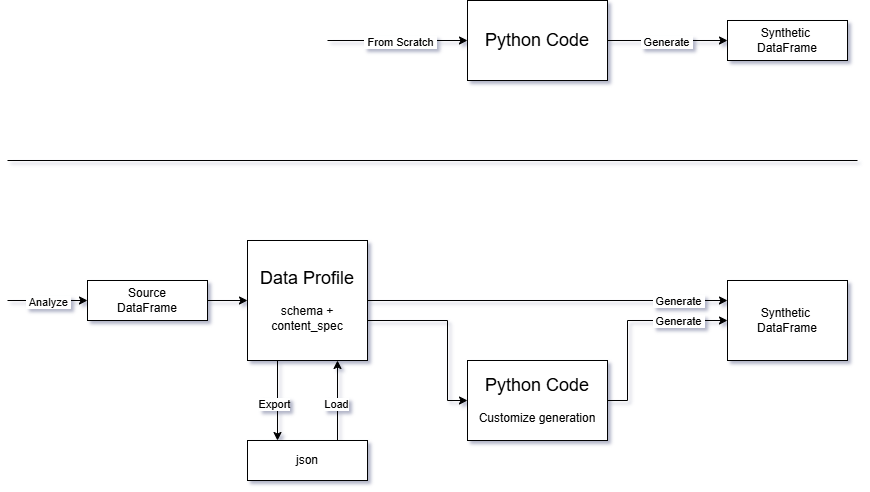

The diagram above was exported from draw.io. Its source (the exported page's mxGraphModel, read from the mxfile embedded in the PNG):
<mxGraphModel dx="1990" dy="830" grid="1" gridSize="10" guides="1" tooltips="1" connect="1" arrows="1" fold="1" page="1" pageScale="1" pageWidth="850" pageHeight="1100" math="0" shadow="0">
  <root>
    <mxCell id="0" />
    <mxCell id="1" parent="0" />
    <mxCell id="_I4CsZ4aUsXwMphkiJ_h-1" value="Source&lt;div&gt;DataFrame&lt;/div&gt;" style="rounded=0;whiteSpace=wrap;html=1;" parent="1" vertex="1">
      <mxGeometry x="80" y="320" width="120" height="40" as="geometry" />
    </mxCell>
    <mxCell id="_I4CsZ4aUsXwMphkiJ_h-2" value="&lt;font style=&quot;font-size: 18px;&quot;&gt;Data Profile&lt;/font&gt;&lt;div&gt;&lt;br&gt;&lt;div&gt;schema +&lt;/div&gt;&lt;div&gt;content_spec&lt;/div&gt;&lt;/div&gt;" style="rounded=0;whiteSpace=wrap;html=1;" parent="1" vertex="1">
      <mxGeometry x="240" y="280" width="120" height="120" as="geometry" />
    </mxCell>
    <mxCell id="_I4CsZ4aUsXwMphkiJ_h-3" value="" style="endArrow=classic;html=1;rounded=0;exitX=1;exitY=0.5;exitDx=0;exitDy=0;entryX=0;entryY=0.5;entryDx=0;entryDy=0;" parent="1" source="_I4CsZ4aUsXwMphkiJ_h-1" target="_I4CsZ4aUsXwMphkiJ_h-2" edge="1">
      <mxGeometry width="50" height="50" relative="1" as="geometry">
        <mxPoint x="400" y="690" as="sourcePoint" />
        <mxPoint x="450" y="640" as="targetPoint" />
      </mxGeometry>
    </mxCell>
    <mxCell id="_I4CsZ4aUsXwMphkiJ_h-4" value="&lt;font style=&quot;font-size: 18px;&quot;&gt;Python Code&lt;/font&gt;&lt;div&gt;&lt;br&gt;&lt;/div&gt;&lt;div&gt;Customize generation&lt;/div&gt;" style="rounded=0;whiteSpace=wrap;html=1;" parent="1" vertex="1">
      <mxGeometry x="460" y="400" width="140" height="80" as="geometry" />
    </mxCell>
    <mxCell id="_I4CsZ4aUsXwMphkiJ_h-5" value="" style="endArrow=classic;html=1;rounded=0;entryX=0;entryY=0.5;entryDx=0;entryDy=0;" parent="1" target="_I4CsZ4aUsXwMphkiJ_h-4" edge="1">
      <mxGeometry width="50" height="50" relative="1" as="geometry">
        <mxPoint x="360" y="360" as="sourcePoint" />
        <mxPoint x="290" y="300" as="targetPoint" />
        <Array as="points">
          <mxPoint x="440" y="360" />
          <mxPoint x="440" y="440" />
        </Array>
      </mxGeometry>
    </mxCell>
    <mxCell id="_I4CsZ4aUsXwMphkiJ_h-9" value="json" style="rounded=0;whiteSpace=wrap;html=1;" parent="1" vertex="1">
      <mxGeometry x="240" y="480" width="120" height="40" as="geometry" />
    </mxCell>
    <mxCell id="d91cXhl_4VEsK_qMBdKU-2" value="Synthetic&amp;nbsp;&lt;div&gt;DataFrame&lt;/div&gt;" style="rounded=0;whiteSpace=wrap;html=1;" vertex="1" parent="1">
      <mxGeometry x="720" y="320" width="120" height="80" as="geometry" />
    </mxCell>
    <mxCell id="d91cXhl_4VEsK_qMBdKU-3" value="" style="endArrow=classic;html=1;rounded=0;exitX=1;exitY=0.5;exitDx=0;exitDy=0;entryX=0;entryY=0.5;entryDx=0;entryDy=0;" edge="1" parent="1" source="_I4CsZ4aUsXwMphkiJ_h-4" target="d91cXhl_4VEsK_qMBdKU-2">
      <mxGeometry width="50" height="50" relative="1" as="geometry">
        <mxPoint x="530" y="400" as="sourcePoint" />
        <mxPoint x="610" y="400" as="targetPoint" />
        <Array as="points">
          <mxPoint x="620" y="440" />
          <mxPoint x="620" y="360" />
        </Array>
      </mxGeometry>
    </mxCell>
    <mxCell id="d91cXhl_4VEsK_qMBdKU-28" value="&amp;nbsp;Generate&amp;nbsp;" style="edgeLabel;html=1;align=center;verticalAlign=middle;resizable=0;points=[];" vertex="1" connectable="0" parent="d91cXhl_4VEsK_qMBdKU-3">
      <mxGeometry x="0.496" relative="1" as="geometry">
        <mxPoint as="offset" />
      </mxGeometry>
    </mxCell>
    <mxCell id="d91cXhl_4VEsK_qMBdKU-4" value="" style="endArrow=classic;html=1;rounded=0;exitX=1;exitY=0.5;exitDx=0;exitDy=0;" edge="1" parent="1" source="_I4CsZ4aUsXwMphkiJ_h-2">
      <mxGeometry width="50" height="50" relative="1" as="geometry">
        <mxPoint x="360" y="340" as="sourcePoint" />
        <mxPoint x="720" y="340" as="targetPoint" />
      </mxGeometry>
    </mxCell>
    <mxCell id="d91cXhl_4VEsK_qMBdKU-26" value="&amp;nbsp;Generate&amp;nbsp;" style="edgeLabel;html=1;align=center;verticalAlign=middle;resizable=0;points=[];" vertex="1" connectable="0" parent="d91cXhl_4VEsK_qMBdKU-4">
      <mxGeometry x="0.77" y="-1" relative="1" as="geometry">
        <mxPoint x="-9" y="-1" as="offset" />
      </mxGeometry>
    </mxCell>
    <mxCell id="d91cXhl_4VEsK_qMBdKU-12" value="" style="endArrow=classic;html=1;rounded=0;exitX=0.25;exitY=1;exitDx=0;exitDy=0;entryX=0.25;entryY=0;entryDx=0;entryDy=0;" edge="1" parent="1" source="_I4CsZ4aUsXwMphkiJ_h-2" target="_I4CsZ4aUsXwMphkiJ_h-9">
      <mxGeometry width="50" height="50" relative="1" as="geometry">
        <mxPoint x="400" y="690" as="sourcePoint" />
        <mxPoint x="450" y="640" as="targetPoint" />
      </mxGeometry>
    </mxCell>
    <mxCell id="d91cXhl_4VEsK_qMBdKU-13" value="Export" style="edgeLabel;html=1;align=center;verticalAlign=middle;resizable=0;points=[];" vertex="1" connectable="0" parent="d91cXhl_4VEsK_qMBdKU-12">
      <mxGeometry x="0.08" y="-4" relative="1" as="geometry">
        <mxPoint as="offset" />
      </mxGeometry>
    </mxCell>
    <mxCell id="d91cXhl_4VEsK_qMBdKU-14" value="" style="endArrow=classic;html=1;rounded=0;exitX=0.75;exitY=0;exitDx=0;exitDy=0;entryX=0.75;entryY=1;entryDx=0;entryDy=0;" edge="1" parent="1" source="_I4CsZ4aUsXwMphkiJ_h-9" target="_I4CsZ4aUsXwMphkiJ_h-2">
      <mxGeometry width="50" height="50" relative="1" as="geometry">
        <mxPoint x="340" y="630" as="sourcePoint" />
        <mxPoint x="390" y="580" as="targetPoint" />
      </mxGeometry>
    </mxCell>
    <mxCell id="d91cXhl_4VEsK_qMBdKU-15" value="Load" style="edgeLabel;html=1;align=center;verticalAlign=middle;resizable=0;points=[];" vertex="1" connectable="0" parent="d91cXhl_4VEsK_qMBdKU-14">
      <mxGeometry x="-0.08" y="2" relative="1" as="geometry">
        <mxPoint as="offset" />
      </mxGeometry>
    </mxCell>
    <mxCell id="d91cXhl_4VEsK_qMBdKU-16" value="" style="endArrow=classic;html=1;rounded=0;" edge="1" parent="1">
      <mxGeometry width="50" height="50" relative="1" as="geometry">
        <mxPoint y="340" as="sourcePoint" />
        <mxPoint x="80" y="340" as="targetPoint" />
      </mxGeometry>
    </mxCell>
    <mxCell id="d91cXhl_4VEsK_qMBdKU-17" value="&amp;nbsp;Analyze&amp;nbsp;" style="edgeLabel;html=1;align=center;verticalAlign=middle;resizable=0;points=[];" vertex="1" connectable="0" parent="d91cXhl_4VEsK_qMBdKU-16">
      <mxGeometry x="-0.01" y="-1" relative="1" as="geometry">
        <mxPoint as="offset" />
      </mxGeometry>
    </mxCell>
    <mxCell id="d91cXhl_4VEsK_qMBdKU-19" value="&lt;div&gt;&lt;span style=&quot;background-color: transparent; color: light-dark(rgb(0, 0, 0), rgb(255, 255, 255)); font-size: 18px;&quot;&gt;Python Code&lt;/span&gt;&lt;/div&gt;" style="rounded=0;whiteSpace=wrap;html=1;" vertex="1" parent="1">
      <mxGeometry x="460" y="40" width="140" height="80" as="geometry" />
    </mxCell>
    <mxCell id="d91cXhl_4VEsK_qMBdKU-20" value="Synthetic&amp;nbsp;&lt;div&gt;DataFrame&lt;/div&gt;" style="rounded=0;whiteSpace=wrap;html=1;" vertex="1" parent="1">
      <mxGeometry x="720" y="60" width="120" height="40" as="geometry" />
    </mxCell>
    <mxCell id="d91cXhl_4VEsK_qMBdKU-21" value="" style="endArrow=classic;html=1;rounded=0;exitX=1;exitY=0.5;exitDx=0;exitDy=0;entryX=0;entryY=0.5;entryDx=0;entryDy=0;" edge="1" parent="1" source="d91cXhl_4VEsK_qMBdKU-19" target="d91cXhl_4VEsK_qMBdKU-20">
      <mxGeometry width="50" height="50" relative="1" as="geometry">
        <mxPoint x="660" y="200" as="sourcePoint" />
        <mxPoint x="710" y="150" as="targetPoint" />
      </mxGeometry>
    </mxCell>
    <mxCell id="d91cXhl_4VEsK_qMBdKU-27" value="&amp;nbsp;Generate&amp;nbsp;" style="edgeLabel;html=1;align=center;verticalAlign=middle;resizable=0;points=[];" vertex="1" connectable="0" parent="d91cXhl_4VEsK_qMBdKU-21">
      <mxGeometry x="-0.035" y="-1" relative="1" as="geometry">
        <mxPoint as="offset" />
      </mxGeometry>
    </mxCell>
    <mxCell id="d91cXhl_4VEsK_qMBdKU-22" value="" style="endArrow=none;html=1;rounded=0;" edge="1" parent="1">
      <mxGeometry width="50" height="50" relative="1" as="geometry">
        <mxPoint y="200" as="sourcePoint" />
        <mxPoint x="850" y="200" as="targetPoint" />
      </mxGeometry>
    </mxCell>
    <mxCell id="d91cXhl_4VEsK_qMBdKU-24" value="" style="endArrow=classic;html=1;rounded=0;entryX=0;entryY=0.5;entryDx=0;entryDy=0;" edge="1" parent="1" target="d91cXhl_4VEsK_qMBdKU-19">
      <mxGeometry width="50" height="50" relative="1" as="geometry">
        <mxPoint x="320" y="80" as="sourcePoint" />
        <mxPoint x="380" y="320" as="targetPoint" />
      </mxGeometry>
    </mxCell>
    <mxCell id="d91cXhl_4VEsK_qMBdKU-25" value="&amp;nbsp;From Scratch&amp;nbsp;" style="edgeLabel;html=1;align=center;verticalAlign=middle;resizable=0;points=[];" vertex="1" connectable="0" parent="d91cXhl_4VEsK_qMBdKU-24">
      <mxGeometry x="0.0229" y="-1" relative="1" as="geometry">
        <mxPoint as="offset" />
      </mxGeometry>
    </mxCell>
  </root>
</mxGraphModel>